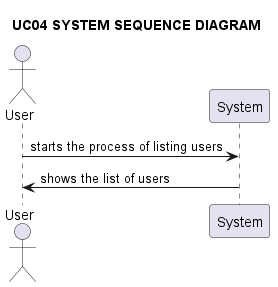

The diagram above was rendered by PlantUML. Its source (embedded in the PNG):
@startuml

title UC04 SYSTEM SEQUENCE DIAGRAM

actor User as u
participant System as s

u -> s: starts the process of listing users

s -> u: shows the list of users

@enduml